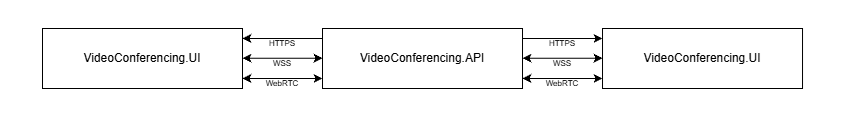

The diagram above was exported from draw.io. Its source (the exported page's mxGraphModel, read from the mxfile embedded in the PNG):
<mxGraphModel dx="961" dy="566" grid="1" gridSize="10" guides="1" tooltips="1" connect="1" arrows="1" fold="1" page="1" pageScale="1" pageWidth="839" pageHeight="140" math="0" shadow="0">
  <root>
    <mxCell id="0" />
    <mxCell id="1" parent="0" />
    <mxCell id="OrCGYQAIGO8RkX2NsbbR-1" parent="1" style="rounded=0;whiteSpace=wrap;html=1;" value="VideoConferencing.API" vertex="1">
      <mxGeometry height="60" width="200" x="320" y="40" as="geometry" />
    </mxCell>
    <mxCell id="OrCGYQAIGO8RkX2NsbbR-8" edge="1" parent="1" style="edgeStyle=orthogonalEdgeStyle;rounded=0;orthogonalLoop=1;jettySize=auto;html=1;startArrow=none;startFill=0;" value="">
      <mxGeometry relative="1" as="geometry">
        <mxPoint x="320" y="50" as="sourcePoint" />
        <mxPoint x="240" y="50" as="targetPoint" />
      </mxGeometry>
    </mxCell>
    <mxCell id="OrCGYQAIGO8RkX2NsbbR-9" edge="1" parent="1" style="rounded=0;orthogonalLoop=1;jettySize=auto;html=1;strokeColor=default;edgeStyle=orthogonalEdgeStyle;startArrow=none;startFill=0;" value="">
      <mxGeometry relative="1" as="geometry">
        <mxPoint x="520" y="50" as="sourcePoint" />
        <mxPoint x="600" y="50" as="targetPoint" />
      </mxGeometry>
    </mxCell>
    <mxCell id="OrCGYQAIGO8RkX2NsbbR-2" parent="1" style="rounded=0;whiteSpace=wrap;html=1;" value="VideoConferencing.UI" vertex="1">
      <mxGeometry height="60" width="200" x="40" y="40" as="geometry" />
    </mxCell>
    <mxCell id="OrCGYQAIGO8RkX2NsbbR-3" parent="1" style="rounded=0;whiteSpace=wrap;html=1;" value="VideoConferencing.UI" vertex="1">
      <mxGeometry height="60" width="200" x="600" y="40" as="geometry" />
    </mxCell>
    <mxCell id="OrCGYQAIGO8RkX2NsbbR-10" edge="1" parent="1" style="edgeStyle=orthogonalEdgeStyle;rounded=0;orthogonalLoop=1;jettySize=auto;html=1;startArrow=classic;startFill=1;" value="">
      <mxGeometry relative="1" as="geometry">
        <mxPoint x="320" y="69.75999999999999" as="sourcePoint" />
        <mxPoint x="240" y="69.75999999999999" as="targetPoint" />
      </mxGeometry>
    </mxCell>
    <mxCell id="OrCGYQAIGO8RkX2NsbbR-11" edge="1" parent="1" style="edgeStyle=orthogonalEdgeStyle;rounded=0;orthogonalLoop=1;jettySize=auto;html=1;startArrow=classic;startFill=1;labelBackgroundColor=default;" value="">
      <mxGeometry relative="1" as="geometry">
        <mxPoint x="320" y="90" as="sourcePoint" />
        <mxPoint x="240" y="90" as="targetPoint" />
      </mxGeometry>
    </mxCell>
    <mxCell id="OrCGYQAIGO8RkX2NsbbR-12" edge="1" parent="1" style="rounded=0;orthogonalLoop=1;jettySize=auto;html=1;strokeColor=default;edgeStyle=orthogonalEdgeStyle;startArrow=classic;startFill=1;" value="">
      <mxGeometry relative="1" as="geometry">
        <mxPoint x="520" y="69.75999999999999" as="sourcePoint" />
        <mxPoint x="600" y="69.75999999999999" as="targetPoint" />
      </mxGeometry>
    </mxCell>
    <mxCell id="OrCGYQAIGO8RkX2NsbbR-13" edge="1" parent="1" style="rounded=0;orthogonalLoop=1;jettySize=auto;html=1;strokeColor=default;edgeStyle=orthogonalEdgeStyle;startArrow=classic;startFill=1;" value="">
      <mxGeometry relative="1" as="geometry">
        <mxPoint x="520" y="90" as="sourcePoint" />
        <mxPoint x="600" y="90" as="targetPoint" />
      </mxGeometry>
    </mxCell>
    <mxCell id="OrCGYQAIGO8RkX2NsbbR-15" edge="1" parent="1" style="endArrow=classic;startArrow=classic;html=1;rounded=0;" target="OrCGYQAIGO8RkX2NsbbR-1" value="">
      <mxGeometry height="50" relative="1" width="50" as="geometry">
        <mxPoint x="320" y="90" as="sourcePoint" />
        <mxPoint x="380" y="90" as="targetPoint" />
      </mxGeometry>
    </mxCell>
    <mxCell id="OrCGYQAIGO8RkX2NsbbR-16" edge="1" parent="1" style="endArrow=classic;startArrow=classic;html=1;rounded=0;" target="OrCGYQAIGO8RkX2NsbbR-1" value="">
      <mxGeometry height="50" relative="1" width="50" as="geometry">
        <mxPoint x="320" y="90" as="sourcePoint" />
        <mxPoint x="460" y="90" as="targetPoint" />
      </mxGeometry>
    </mxCell>
    <mxCell id="OrCGYQAIGO8RkX2NsbbR-20" parent="1" style="text;html=1;whiteSpace=wrap;strokeColor=none;fillColor=none;align=center;verticalAlign=middle;rounded=0;fontSize=8;" value="WebRTC" vertex="1">
      <mxGeometry height="10" width="60" x="250" y="90" as="geometry" />
    </mxCell>
    <mxCell id="OrCGYQAIGO8RkX2NsbbR-21" parent="1" style="text;html=1;whiteSpace=wrap;strokeColor=none;fillColor=none;align=center;verticalAlign=middle;rounded=0;fontSize=8;" value="WSS" vertex="1">
      <mxGeometry height="10" width="60" x="250" y="70" as="geometry" />
    </mxCell>
    <mxCell id="OrCGYQAIGO8RkX2NsbbR-22" parent="1" style="text;html=1;whiteSpace=wrap;strokeColor=none;fillColor=none;align=center;verticalAlign=middle;rounded=0;fontSize=8;" value="HTTPS" vertex="1">
      <mxGeometry height="10" width="60" x="250" y="50" as="geometry" />
    </mxCell>
    <mxCell id="OrCGYQAIGO8RkX2NsbbR-23" parent="1" style="text;html=1;whiteSpace=wrap;strokeColor=none;fillColor=none;align=center;verticalAlign=middle;rounded=0;fontSize=8;" value="WSS" vertex="1">
      <mxGeometry height="10" width="60" x="530" y="70" as="geometry" />
    </mxCell>
    <mxCell id="OrCGYQAIGO8RkX2NsbbR-24" parent="1" style="text;html=1;whiteSpace=wrap;strokeColor=none;fillColor=none;align=center;verticalAlign=middle;rounded=0;fontSize=8;" value="HTTPS" vertex="1">
      <mxGeometry height="10" width="60" x="530" y="50" as="geometry" />
    </mxCell>
    <mxCell id="OrCGYQAIGO8RkX2NsbbR-25" parent="1" style="text;html=1;whiteSpace=wrap;strokeColor=none;fillColor=none;align=center;verticalAlign=middle;rounded=0;fontSize=8;" value="WebRTC" vertex="1">
      <mxGeometry height="10" width="60" x="530" y="90" as="geometry" />
    </mxCell>
  </root>
</mxGraphModel>